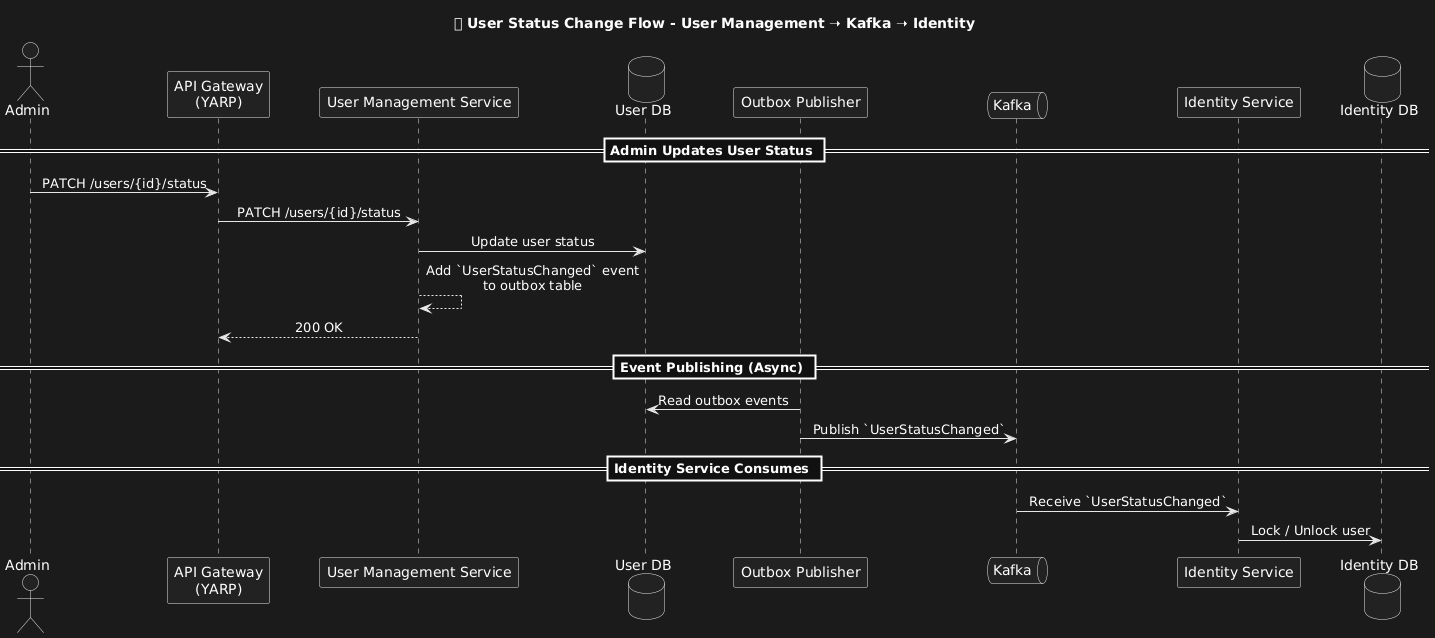

The diagram above was rendered by PlantUML. Its source (embedded in the PNG):
@startuml
skinparam defaultTextAlignment center
skinparam participantPadding 20
title 🔄 User Status Change Flow - User Management ➝ Kafka ➝ Identity

actor Admin

participant "API Gateway\n(YARP)" as Gateway
participant "User Management Service" as UserMgmt
database "User DB" as UserDB
participant "Outbox Publisher" as Outbox
queue "Kafka" as Kafka
participant "Identity Service" as Identity
database "Identity DB" as IdentityDB

== Admin Updates User Status ==

Admin -> Gateway : PATCH /users/{id}/status
Gateway -> UserMgmt : PATCH /users/{id}/status
UserMgmt -> UserDB : Update user status
UserMgmt --> UserMgmt : Add `UserStatusChanged` event\nto outbox table
UserMgmt --> Gateway : 200 OK

== Event Publishing (Async) ==
Outbox -> UserDB : Read outbox events
Outbox -> Kafka : Publish `UserStatusChanged`

== Identity Service Consumes ==
Kafka -> Identity : Receive `UserStatusChanged`
Identity -> IdentityDB : Lock / Unlock user
@enduml